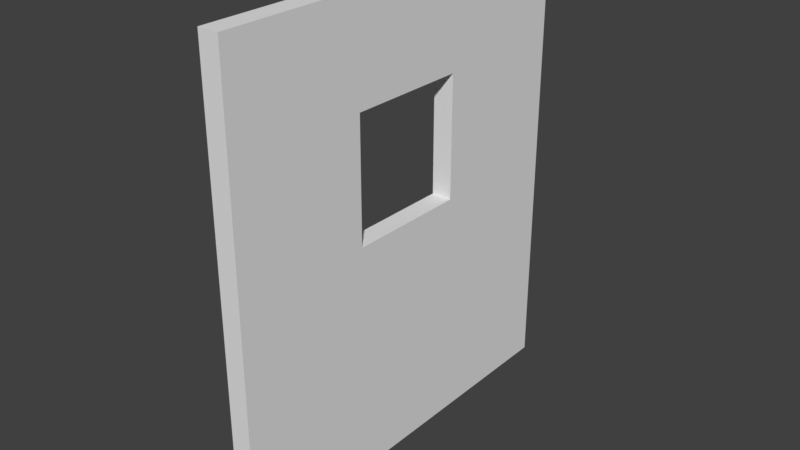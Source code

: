 # Source: DoorEntranceInside_0.1x2x2.25.blend  (saved by Blender 2.79.0; exported with 4.5.12 LTS)
import bpy
from mathutils import Matrix  # noqa: F401  (used for matrix-valued properties, if any)

bpy.ops.wm.read_factory_settings(use_empty=True)
scene = bpy.context.scene
scene.name = 'Scene'

# ---- collections
col_collection_1 = bpy.data.collections.new('Collection 1'); scene.collection.children.link(col_collection_1)

# ---- materials (node trees are filled in below, after node groups)
mat_wood3 = bpy.data.materials.new('Wood3')
mat_wood3.alpha_threshold = 0.0
mat_wood3.use_transparent_shadow = False
mat_wood3.roughness = 0.5
mat_wood3.specular_intensity = 0.0
mat_wood3.line_color = (0.0, 0.0, 0.0, 1.0)

# ---- material node trees

# ---- world
world_world = bpy.data.worlds.new('World'); scene.world = world_world
world_world.color = (0.05088, 0.05088, 0.05088)
world_world.use_sun_shadow = False
world_world.sun_shadow_jitter_overblur = 0.0
world_world.cycles.sampling_method = 'MANUAL'

# ---- meshes
me_doorentranceinside_0_1x2x2_25 = bpy.data.meshes.new('DoorEntranceInside_0.1x2x2.25')
me_doorentranceinside_0_1x2x2_25.from_pydata([(-0.1, 1.75, 1.3), (-0.1, 1.15, 1.3), (-0.1, 1.15, 0.7), (-0.1, 1.75, 0.7), (4.47e-08, 1.15, 1.3), (4.47e-08, 1.75, 1.3), (4.47e-08, 1.15, 0.7), (4.47e-08, 1.75, 0.7), (-0.1, 8.699e-08, 1.99), (-0.1, 2.24, 1.99), (-0.1, 0.0, 0.0), (-0.1, 2.24, 0.0), (4.47e-08, 2.24, 0.0), (4.47e-08, 0.0, 0.0), (4.47e-08, 8.699e-08, 1.99), (4.47e-08, 2.24, 1.99)], [], [(1, 0, 5, 4), (10, 11, 12, 13), (2, 1, 4, 6), (14, 15, 9, 8), (10, 13, 14, 8), (12, 11, 9, 15), (0, 1, 8, 9), (1, 2, 10, 8), (3, 0, 9, 11), (2, 3, 11, 10), (7, 6, 13, 12), (6, 4, 14, 13), (5, 7, 12, 15), (4, 5, 15, 14), (2, 6, 7, 3), (0, 3, 7, 5)])
_uv = me_doorentranceinside_0_1x2x2_25.uv_layers.new(name='UVMap')
_uv.uv.foreach_set('vector', [0.3704, 0.3734, 0.3704, 0.4494, 0.358, 0.4494, 0.358, 0.3734, 0.05581, 0.01621, 0.05581, 0.5184, 0.03404, 0.5184, 0.03404, 0.01621, 0.3951, 0.3734, 0.3951, 0.4494, 0.3827, 0.4494, 0.3827, 0.3734, 0.4938, 0.1646, 0.4938, 0.4494, 0.4815, 0.4494, 0.4815, 0.1646, 0.4568, 0.1962, 0.4691, 0.1962, 0.4691, 0.4494, 0.4568, 0.4494, 0.4444, 0.1962, 0.4568, 0.1962, 0.4568, 0.4494, 0.4444, 0.4494, 0.3388, 0.4068, 0.3388, 0.2729, 0.4911, 0.01621, 0.4911, 0.5184, 0.3388, 0.2729, 0.2082, 0.2729, 0.05581, 0.01621, 0.4911, 0.01621, 0.2082, 0.4068, 0.3388, 0.4068, 0.4911, 0.5184, 0.05581, 0.5184, 0.2082, 0.2729, 0.2082, 0.4068, 0.05581, 0.5184, 0.05581, 0.01621, 0.7713, 0.4015, 0.7713, 0.2679, 0.9233, 0.01177, 0.9233, 0.5128, 0.7713, 0.2679, 0.641, 0.2679, 0.4889, 0.01177, 0.9233, 0.01177, 0.641, 0.4015, 0.7713, 0.4015, 0.9233, 0.5128, 0.4889, 0.5128, 0.641, 0.2679, 0.641, 0.4015, 0.4889, 0.5128, 0.4889, 0.01177, 0.3704, 0.3734, 0.3827, 0.3734, 0.3827, 0.4494, 0.3704, 0.4494, 0.3951, 0.4494, 0.3951, 0.3734, 0.4074, 0.3734, 0.4074, 0.4494])
me_doorentranceinside_0_1x2x2_25.materials.append(mat_wood3)
me_doorentranceinside_0_1x2x2_25.use_remesh_preserve_volume = False
me_doorentranceinside_0_1x2x2_25.use_remesh_preserve_attributes = False
me_doorentranceinside_0_1x2x2_25.use_mirror_vertex_groups = False
me_doorentranceinside_0_1x2x2_25.update()

# ---- objects
ob_doorentranceinside_0_1x2x2_25 = bpy.data.objects.new('DoorEntranceInside_0.1x2x2.25', me_doorentranceinside_0_1x2x2_25)

# ---- transforms, parenting, visibility, modifiers, constraints
ob_doorentranceinside_0_1x2x2_25.location = (-1.192e-07, 1.788e-07, 0.0)
ob_doorentranceinside_0_1x2x2_25.rotation_euler = (1.571, -0.0, 0.0)
ob_doorentranceinside_0_1x2x2_25.lock_rotations_4d = False
ob_doorentranceinside_0_1x2x2_25.empty_display_type = 'ARROWS'
ob_doorentranceinside_0_1x2x2_25.lineart.crease_threshold = 0.0

# ---- collection membership
col_collection_1.objects.link(ob_doorentranceinside_0_1x2x2_25)

# ---- scene / render settings (as saved in the file)
scene.frame_start = 1; scene.frame_end = 250; scene.frame_set(79)
scene.render.engine = 'BLENDER_EEVEE_NEXT'
scene.render.resolution_percentage = 50
scene.render.dither_intensity = 0.0
scene.cycles.use_denoising = False
scene.cycles.samples = 128
scene.cycles.sampling_pattern = 'TABULATED_SOBOL'
scene.cycles.use_adaptive_sampling = False
scene.cycles.use_light_tree = False
scene.cycles.blur_glossy = 0.0
scene.cycles.sample_clamp_indirect = 0.0
scene.view_settings.view_transform = 'Standard'
bpy.context.view_layer.update()

# ---- added for rendering (the .blend has no active camera and no usable light): camera, sun
cam_auto = bpy.data.cameras.new('AutoCamera')
cam_auto.lens = 50.0
cam_auto.sensor_width = 36.0
cam_auto.clip_end = 1000.0
ob_auto_camera = bpy.data.objects.new('AutoCamera', cam_auto)
scene.collection.objects.link(ob_auto_camera)
ob_auto_camera.location = (2.72378, -4.32353, 3.33902)
ob_auto_camera.rotation_euler = (1.09748, -7.21219e-08, 0.694738)
scene.camera = ob_auto_camera
light_auto_sun = bpy.data.lights.new('AutoSun', 'SUN')
light_auto_sun.energy = 3.0
light_auto_sun.angle = 0.0523599
ob_auto_sun = bpy.data.objects.new('AutoSun', light_auto_sun)
scene.collection.objects.link(ob_auto_sun)
ob_auto_sun.rotation_euler = (0.872665, 0.174533, 0.523599)
bpy.context.view_layer.update()
